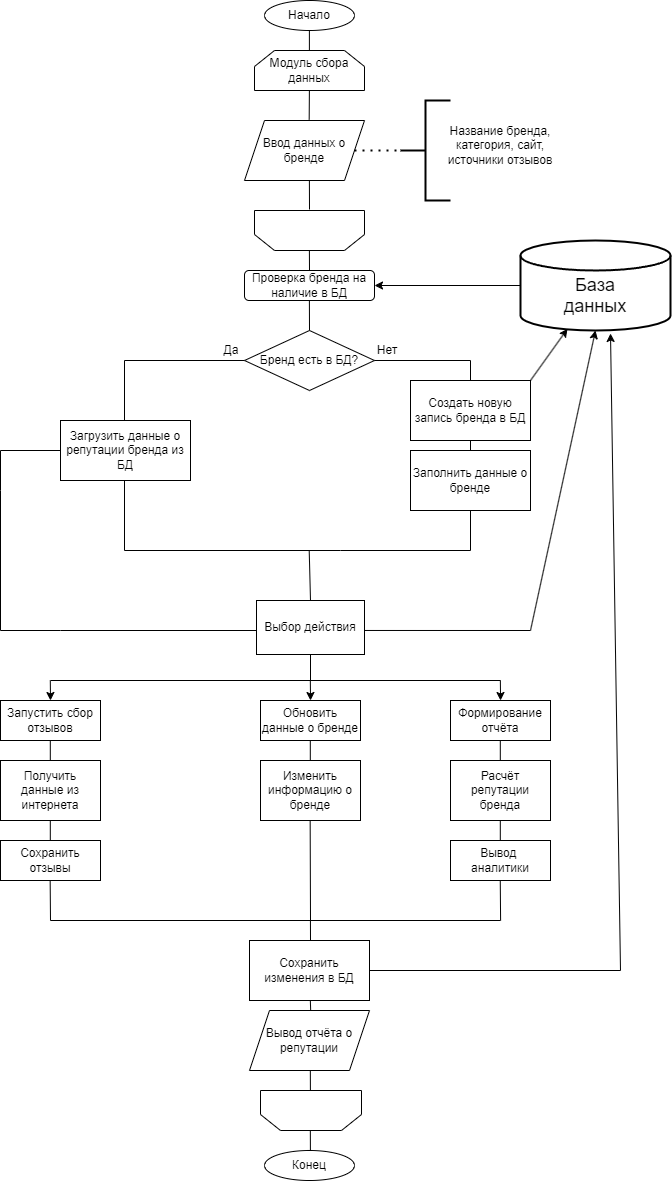

The diagram above was exported from draw.io. Its source (the exported page's mxGraphModel, read from the mxfile embedded in the PNG):
<mxGraphModel dx="989" dy="1746" grid="1" gridSize="10" guides="1" tooltips="1" connect="1" arrows="1" fold="1" page="1" pageScale="1" pageWidth="827" pageHeight="1169" math="0" shadow="0">
  <root>
    <mxCell id="0" />
    <mxCell id="1" parent="0" />
    <mxCell id="xqd0EtTzlROKmde8ml1f-1" value="Начало" style="ellipse;whiteSpace=wrap;html=1;" parent="1" vertex="1">
      <mxGeometry x="324" y="-1150" width="90" height="30" as="geometry" />
    </mxCell>
    <mxCell id="xqd0EtTzlROKmde8ml1f-2" value="Модуль сбора&lt;div&gt;данных&lt;/div&gt;" style="shape=loopLimit;whiteSpace=wrap;html=1;" parent="1" vertex="1">
      <mxGeometry x="314" y="-1100" width="110" height="40" as="geometry" />
    </mxCell>
    <mxCell id="xqd0EtTzlROKmde8ml1f-3" value="Ввод данных о бренде" style="shape=parallelogram;perimeter=parallelogramPerimeter;whiteSpace=wrap;html=1;fixedSize=1;" parent="1" vertex="1">
      <mxGeometry x="304" y="-1030" width="120" height="60" as="geometry" />
    </mxCell>
    <mxCell id="xqd0EtTzlROKmde8ml1f-7" value="" style="strokeWidth=2;html=1;shape=mxgraph.flowchart.annotation_2;align=left;labelPosition=right;pointerEvents=1;" parent="1" vertex="1">
      <mxGeometry x="460" y="-1050" width="50" height="100" as="geometry" />
    </mxCell>
    <mxCell id="xqd0EtTzlROKmde8ml1f-8" value="" style="endArrow=none;dashed=1;html=1;dashPattern=1 3;strokeWidth=2;rounded=0;entryX=0;entryY=0.5;entryDx=0;entryDy=0;entryPerimeter=0;" parent="1" source="xqd0EtTzlROKmde8ml1f-3" target="xqd0EtTzlROKmde8ml1f-7" edge="1">
      <mxGeometry width="50" height="50" relative="1" as="geometry">
        <mxPoint x="380" y="-970" as="sourcePoint" />
        <mxPoint x="430" y="-1020" as="targetPoint" />
      </mxGeometry>
    </mxCell>
    <mxCell id="xqd0EtTzlROKmde8ml1f-10" value="Название бренда, категория, сайт, источники отзывов" style="text;html=1;whiteSpace=wrap;strokeColor=none;fillColor=none;align=center;verticalAlign=middle;rounded=0;" parent="1" vertex="1">
      <mxGeometry x="490" y="-1020" width="140" height="30" as="geometry" />
    </mxCell>
    <mxCell id="xqd0EtTzlROKmde8ml1f-14" value="" style="shape=loopLimit;whiteSpace=wrap;html=1;direction=west;" parent="1" vertex="1">
      <mxGeometry x="314" y="-940" width="110" height="40" as="geometry" />
    </mxCell>
    <mxCell id="xqd0EtTzlROKmde8ml1f-16" value="Проверка бренда на наличие в БД" style="rounded=1;whiteSpace=wrap;html=1;" parent="1" vertex="1">
      <mxGeometry x="304" y="-880" width="130" height="30" as="geometry" />
    </mxCell>
    <mxCell id="xqd0EtTzlROKmde8ml1f-17" value="&lt;div&gt;&lt;font style=&quot;font-size: 18px;&quot;&gt;&lt;br&gt;&lt;/font&gt;&lt;/div&gt;&lt;font style=&quot;font-size: 18px;&quot;&gt;База&lt;/font&gt;&lt;div&gt;&lt;font style=&quot;font-size: 18px;&quot;&gt;данных&lt;/font&gt;&lt;/div&gt;" style="strokeWidth=2;html=1;shape=mxgraph.flowchart.database;whiteSpace=wrap;" parent="1" vertex="1">
      <mxGeometry x="580" y="-910" width="150" height="90" as="geometry" />
    </mxCell>
    <mxCell id="xqd0EtTzlROKmde8ml1f-18" value="" style="endArrow=classic;html=1;rounded=0;exitX=0;exitY=0.5;exitDx=0;exitDy=0;exitPerimeter=0;entryX=1;entryY=0.5;entryDx=0;entryDy=0;" parent="1" source="xqd0EtTzlROKmde8ml1f-17" target="xqd0EtTzlROKmde8ml1f-16" edge="1">
      <mxGeometry width="50" height="50" relative="1" as="geometry">
        <mxPoint x="450" y="-840" as="sourcePoint" />
        <mxPoint x="500" y="-890" as="targetPoint" />
      </mxGeometry>
    </mxCell>
    <mxCell id="xqd0EtTzlROKmde8ml1f-20" value="Бренд есть в БД?" style="rhombus;whiteSpace=wrap;html=1;" parent="1" vertex="1">
      <mxGeometry x="304" y="-820" width="130" height="60" as="geometry" />
    </mxCell>
    <mxCell id="xqd0EtTzlROKmde8ml1f-26" value="" style="shape=partialRectangle;whiteSpace=wrap;html=1;bottom=0;right=0;fillColor=none;" parent="1" vertex="1">
      <mxGeometry x="184" y="-790" width="120" height="60" as="geometry" />
    </mxCell>
    <mxCell id="xqd0EtTzlROKmde8ml1f-29" value="" style="endArrow=none;html=1;rounded=0;" parent="1" edge="1">
      <mxGeometry width="50" height="50" relative="1" as="geometry">
        <mxPoint x="434" y="-790" as="sourcePoint" />
        <mxPoint x="530" y="-790" as="targetPoint" />
      </mxGeometry>
    </mxCell>
    <mxCell id="xqd0EtTzlROKmde8ml1f-30" value="" style="shape=partialRectangle;whiteSpace=wrap;html=1;right=0;top=0;bottom=0;fillColor=none;routingCenterX=-0.5;" parent="1" vertex="1">
      <mxGeometry x="530" y="-790" width="120" height="60" as="geometry" />
    </mxCell>
    <mxCell id="xqd0EtTzlROKmde8ml1f-31" value="Загрузить данные о репутации бренда из БД" style="rounded=0;whiteSpace=wrap;html=1;" parent="1" vertex="1">
      <mxGeometry x="120" y="-730" width="130" height="60" as="geometry" />
    </mxCell>
    <mxCell id="xqd0EtTzlROKmde8ml1f-32" value="Да" style="text;html=1;whiteSpace=wrap;strokeColor=none;fillColor=none;align=center;verticalAlign=middle;rounded=0;" parent="1" vertex="1">
      <mxGeometry x="268" y="-810" width="46" height="20" as="geometry" />
    </mxCell>
    <mxCell id="xqd0EtTzlROKmde8ml1f-33" value="Нет" style="text;html=1;whiteSpace=wrap;strokeColor=none;fillColor=none;align=center;verticalAlign=middle;rounded=0;" parent="1" vertex="1">
      <mxGeometry x="424" y="-810" width="46" height="20" as="geometry" />
    </mxCell>
    <mxCell id="xqd0EtTzlROKmde8ml1f-34" value="Создать новую запись бренда в БД" style="rounded=0;whiteSpace=wrap;html=1;" parent="1" vertex="1">
      <mxGeometry x="470" y="-770" width="120" height="60" as="geometry" />
    </mxCell>
    <mxCell id="xqd0EtTzlROKmde8ml1f-35" value="" style="endArrow=none;html=1;rounded=0;" parent="1" edge="1">
      <mxGeometry width="50" height="50" relative="1" as="geometry">
        <mxPoint x="530" y="-670" as="sourcePoint" />
        <mxPoint x="530" y="-710" as="targetPoint" />
      </mxGeometry>
    </mxCell>
    <mxCell id="xqd0EtTzlROKmde8ml1f-36" value="Заполнить данные о бренде" style="rounded=0;whiteSpace=wrap;html=1;" parent="1" vertex="1">
      <mxGeometry x="470" y="-700" width="120" height="60" as="geometry" />
    </mxCell>
    <mxCell id="xqd0EtTzlROKmde8ml1f-37" value="" style="endArrow=classic;html=1;rounded=0;entryX=0.313;entryY=0.982;entryDx=0;entryDy=0;entryPerimeter=0;" parent="1" target="xqd0EtTzlROKmde8ml1f-17" edge="1">
      <mxGeometry width="50" height="50" relative="1" as="geometry">
        <mxPoint x="590" y="-770" as="sourcePoint" />
        <mxPoint x="640" y="-820" as="targetPoint" />
      </mxGeometry>
    </mxCell>
    <mxCell id="xqd0EtTzlROKmde8ml1f-38" value="" style="endArrow=none;html=1;rounded=0;" parent="1" edge="1">
      <mxGeometry width="50" height="50" relative="1" as="geometry">
        <mxPoint x="530" y="-600" as="sourcePoint" />
        <mxPoint x="530" y="-640" as="targetPoint" />
      </mxGeometry>
    </mxCell>
    <mxCell id="xqd0EtTzlROKmde8ml1f-39" value="" style="endArrow=none;html=1;rounded=0;" parent="1" edge="1">
      <mxGeometry width="50" height="50" relative="1" as="geometry">
        <mxPoint x="400" y="-600" as="sourcePoint" />
        <mxPoint x="530" y="-600" as="targetPoint" />
      </mxGeometry>
    </mxCell>
    <mxCell id="xqd0EtTzlROKmde8ml1f-40" value="" style="endArrow=none;html=1;rounded=0;" parent="1" edge="1">
      <mxGeometry width="50" height="50" relative="1" as="geometry">
        <mxPoint x="184" y="-600" as="sourcePoint" />
        <mxPoint x="184" y="-670" as="targetPoint" />
      </mxGeometry>
    </mxCell>
    <mxCell id="xqd0EtTzlROKmde8ml1f-41" value="" style="endArrow=none;html=1;rounded=0;" parent="1" edge="1">
      <mxGeometry width="50" height="50" relative="1" as="geometry">
        <mxPoint x="184" y="-600" as="sourcePoint" />
        <mxPoint x="400" y="-600" as="targetPoint" />
      </mxGeometry>
    </mxCell>
    <mxCell id="xqd0EtTzlROKmde8ml1f-42" value="" style="endArrow=none;html=1;rounded=0;" parent="1" edge="1">
      <mxGeometry width="50" height="50" relative="1" as="geometry">
        <mxPoint x="370" y="-550" as="sourcePoint" />
        <mxPoint x="368.71" y="-600" as="targetPoint" />
      </mxGeometry>
    </mxCell>
    <mxCell id="xqd0EtTzlROKmde8ml1f-43" value="Выбор действия" style="rounded=0;whiteSpace=wrap;html=1;" parent="1" vertex="1">
      <mxGeometry x="316" y="-550" width="108" height="54" as="geometry" />
    </mxCell>
    <mxCell id="xqd0EtTzlROKmde8ml1f-45" value="" style="shape=partialRectangle;whiteSpace=wrap;html=1;bottom=0;right=0;fillColor=none;" parent="1" vertex="1">
      <mxGeometry x="60" y="-700" width="60" height="40" as="geometry" />
    </mxCell>
    <mxCell id="xqd0EtTzlROKmde8ml1f-48" value="" style="endArrow=none;html=1;rounded=0;" parent="1" edge="1">
      <mxGeometry width="50" height="50" relative="1" as="geometry">
        <mxPoint x="60" y="-520" as="sourcePoint" />
        <mxPoint x="60" y="-660" as="targetPoint" />
      </mxGeometry>
    </mxCell>
    <mxCell id="xqd0EtTzlROKmde8ml1f-49" value="" style="endArrow=none;html=1;rounded=0;" parent="1" edge="1">
      <mxGeometry width="50" height="50" relative="1" as="geometry">
        <Array as="points">
          <mxPoint x="120" y="-520" />
        </Array>
        <mxPoint x="316" y="-520" as="sourcePoint" />
        <mxPoint x="60" y="-520" as="targetPoint" />
      </mxGeometry>
    </mxCell>
    <mxCell id="xqd0EtTzlROKmde8ml1f-50" value="" style="endArrow=none;html=1;rounded=0;exitX=1.002;exitY=0.555;exitDx=0;exitDy=0;exitPerimeter=0;" parent="1" source="xqd0EtTzlROKmde8ml1f-43" edge="1">
      <mxGeometry width="50" height="50" relative="1" as="geometry">
        <mxPoint x="430" y="-520" as="sourcePoint" />
        <mxPoint x="590" y="-520" as="targetPoint" />
      </mxGeometry>
    </mxCell>
    <mxCell id="xqd0EtTzlROKmde8ml1f-53" value="" style="endArrow=classic;html=1;rounded=0;entryX=0.5;entryY=1;entryDx=0;entryDy=0;entryPerimeter=0;" parent="1" target="xqd0EtTzlROKmde8ml1f-17" edge="1">
      <mxGeometry width="50" height="50" relative="1" as="geometry">
        <mxPoint x="590" y="-520" as="sourcePoint" />
        <mxPoint x="640" y="-570" as="targetPoint" />
      </mxGeometry>
    </mxCell>
    <mxCell id="xqd0EtTzlROKmde8ml1f-55" value="Запустить сбор отзывов" style="rounded=0;whiteSpace=wrap;html=1;" parent="1" vertex="1">
      <mxGeometry x="60" y="-450" width="100" height="40" as="geometry" />
    </mxCell>
    <mxCell id="xqd0EtTzlROKmde8ml1f-58" value="Получить данные из интернета" style="rounded=0;whiteSpace=wrap;html=1;" parent="1" vertex="1">
      <mxGeometry x="60" y="-390" width="100" height="60" as="geometry" />
    </mxCell>
    <mxCell id="xqd0EtTzlROKmde8ml1f-62" value="Сохранить отзывы" style="rounded=0;whiteSpace=wrap;html=1;" parent="1" vertex="1">
      <mxGeometry x="60" y="-310" width="100" height="40" as="geometry" />
    </mxCell>
    <mxCell id="xqd0EtTzlROKmde8ml1f-63" value="" style="endArrow=none;html=1;rounded=0;entryX=0.5;entryY=1;entryDx=0;entryDy=0;" parent="1" target="xqd0EtTzlROKmde8ml1f-43" edge="1">
      <mxGeometry width="50" height="50" relative="1" as="geometry">
        <mxPoint x="370" y="-470" as="sourcePoint" />
        <mxPoint x="370" y="-230" as="targetPoint" />
      </mxGeometry>
    </mxCell>
    <mxCell id="xqd0EtTzlROKmde8ml1f-64" value="" style="endArrow=none;html=1;rounded=0;" parent="1" edge="1">
      <mxGeometry width="50" height="50" relative="1" as="geometry">
        <mxPoint x="110" y="-470" as="sourcePoint" />
        <mxPoint x="376" y="-470" as="targetPoint" />
      </mxGeometry>
    </mxCell>
    <mxCell id="xqd0EtTzlROKmde8ml1f-65" value="" style="endArrow=classic;html=1;rounded=0;" parent="1" edge="1">
      <mxGeometry width="50" height="50" relative="1" as="geometry">
        <mxPoint x="109.8" y="-470" as="sourcePoint" />
        <mxPoint x="110" y="-450" as="targetPoint" />
      </mxGeometry>
    </mxCell>
    <mxCell id="xqd0EtTzlROKmde8ml1f-66" value="" style="endArrow=none;html=1;rounded=0;" parent="1" edge="1">
      <mxGeometry width="50" height="50" relative="1" as="geometry">
        <mxPoint x="109.80000000000001" y="-390" as="sourcePoint" />
        <mxPoint x="109.80000000000001" y="-410" as="targetPoint" />
      </mxGeometry>
    </mxCell>
    <mxCell id="xqd0EtTzlROKmde8ml1f-67" value="" style="endArrow=none;html=1;rounded=0;" parent="1" edge="1">
      <mxGeometry width="50" height="50" relative="1" as="geometry">
        <mxPoint x="109.8" y="-310" as="sourcePoint" />
        <mxPoint x="109.8" y="-330" as="targetPoint" />
      </mxGeometry>
    </mxCell>
    <mxCell id="xqd0EtTzlROKmde8ml1f-68" value="Обновить данные о бренде" style="rounded=0;whiteSpace=wrap;html=1;" parent="1" vertex="1">
      <mxGeometry x="320" y="-450" width="100" height="40" as="geometry" />
    </mxCell>
    <mxCell id="xqd0EtTzlROKmde8ml1f-69" value="Изменить информацию о бренде" style="rounded=0;whiteSpace=wrap;html=1;" parent="1" vertex="1">
      <mxGeometry x="320" y="-390" width="100" height="60" as="geometry" />
    </mxCell>
    <mxCell id="xqd0EtTzlROKmde8ml1f-71" value="" style="endArrow=none;html=1;rounded=0;" parent="1" edge="1">
      <mxGeometry width="50" height="50" relative="1" as="geometry">
        <mxPoint x="369.8" y="-390" as="sourcePoint" />
        <mxPoint x="369.8" y="-410" as="targetPoint" />
      </mxGeometry>
    </mxCell>
    <mxCell id="xqd0EtTzlROKmde8ml1f-73" value="" style="endArrow=classic;html=1;rounded=0;" parent="1" edge="1">
      <mxGeometry width="50" height="50" relative="1" as="geometry">
        <mxPoint x="369.83" y="-470" as="sourcePoint" />
        <mxPoint x="370.03" y="-450" as="targetPoint" />
      </mxGeometry>
    </mxCell>
    <mxCell id="xqd0EtTzlROKmde8ml1f-74" value="" style="endArrow=none;html=1;rounded=0;" parent="1" edge="1">
      <mxGeometry width="50" height="50" relative="1" as="geometry">
        <mxPoint x="290" y="-470" as="sourcePoint" />
        <mxPoint x="560" y="-470" as="targetPoint" />
      </mxGeometry>
    </mxCell>
    <mxCell id="xqd0EtTzlROKmde8ml1f-75" value="Формирование отчёта" style="rounded=0;whiteSpace=wrap;html=1;" parent="1" vertex="1">
      <mxGeometry x="510" y="-450" width="100" height="40" as="geometry" />
    </mxCell>
    <mxCell id="xqd0EtTzlROKmde8ml1f-76" value="Расчёт репутации бренда" style="rounded=0;whiteSpace=wrap;html=1;" parent="1" vertex="1">
      <mxGeometry x="510" y="-390" width="100" height="60" as="geometry" />
    </mxCell>
    <mxCell id="xqd0EtTzlROKmde8ml1f-77" value="Вывод&amp;nbsp;&lt;div&gt;аналитики&lt;/div&gt;" style="rounded=0;whiteSpace=wrap;html=1;" parent="1" vertex="1">
      <mxGeometry x="510" y="-310" width="100" height="40" as="geometry" />
    </mxCell>
    <mxCell id="xqd0EtTzlROKmde8ml1f-78" value="" style="endArrow=none;html=1;rounded=0;" parent="1" edge="1">
      <mxGeometry width="50" height="50" relative="1" as="geometry">
        <mxPoint x="559.8" y="-390" as="sourcePoint" />
        <mxPoint x="559.8" y="-410" as="targetPoint" />
      </mxGeometry>
    </mxCell>
    <mxCell id="xqd0EtTzlROKmde8ml1f-79" value="" style="endArrow=none;html=1;rounded=0;" parent="1" edge="1">
      <mxGeometry width="50" height="50" relative="1" as="geometry">
        <mxPoint x="559.8" y="-310" as="sourcePoint" />
        <mxPoint x="559.8" y="-330" as="targetPoint" />
      </mxGeometry>
    </mxCell>
    <mxCell id="xqd0EtTzlROKmde8ml1f-80" value="" style="endArrow=classic;html=1;rounded=0;" parent="1" edge="1">
      <mxGeometry width="50" height="50" relative="1" as="geometry">
        <mxPoint x="559.86" y="-470" as="sourcePoint" />
        <mxPoint x="560.06" y="-450" as="targetPoint" />
      </mxGeometry>
    </mxCell>
    <mxCell id="xqd0EtTzlROKmde8ml1f-81" value="" style="endArrow=none;html=1;rounded=0;" parent="1" edge="1">
      <mxGeometry width="50" height="50" relative="1" as="geometry">
        <mxPoint x="370" y="-230" as="sourcePoint" />
        <mxPoint x="369.66" y="-330" as="targetPoint" />
      </mxGeometry>
    </mxCell>
    <mxCell id="xqd0EtTzlROKmde8ml1f-84" value="" style="endArrow=none;html=1;rounded=0;" parent="1" edge="1">
      <mxGeometry width="50" height="50" relative="1" as="geometry">
        <mxPoint x="110" y="-230" as="sourcePoint" />
        <mxPoint x="109.66" y="-270" as="targetPoint" />
      </mxGeometry>
    </mxCell>
    <mxCell id="xqd0EtTzlROKmde8ml1f-85" value="" style="endArrow=none;html=1;rounded=0;" parent="1" edge="1">
      <mxGeometry width="50" height="50" relative="1" as="geometry">
        <mxPoint x="110" y="-230" as="sourcePoint" />
        <mxPoint x="560" y="-230" as="targetPoint" />
      </mxGeometry>
    </mxCell>
    <mxCell id="xqd0EtTzlROKmde8ml1f-86" value="" style="endArrow=none;html=1;rounded=0;" parent="1" edge="1">
      <mxGeometry width="50" height="50" relative="1" as="geometry">
        <mxPoint x="560.1" y="-230" as="sourcePoint" />
        <mxPoint x="559.76" y="-270" as="targetPoint" />
      </mxGeometry>
    </mxCell>
    <mxCell id="xqd0EtTzlROKmde8ml1f-87" value="Сохранить изменения в БД" style="rounded=0;whiteSpace=wrap;html=1;" parent="1" vertex="1">
      <mxGeometry x="309" y="-210" width="120" height="60" as="geometry" />
    </mxCell>
    <mxCell id="xqd0EtTzlROKmde8ml1f-88" value="" style="endArrow=none;html=1;rounded=0;" parent="1" edge="1">
      <mxGeometry width="50" height="50" relative="1" as="geometry">
        <mxPoint x="370" y="-210" as="sourcePoint" />
        <mxPoint x="369.93" y="-230" as="targetPoint" />
      </mxGeometry>
    </mxCell>
    <mxCell id="xqd0EtTzlROKmde8ml1f-89" value="Вывод отчёта о репутации" style="shape=parallelogram;perimeter=parallelogramPerimeter;whiteSpace=wrap;html=1;fixedSize=1;" parent="1" vertex="1">
      <mxGeometry x="309" y="-140" width="120" height="60" as="geometry" />
    </mxCell>
    <mxCell id="xqd0EtTzlROKmde8ml1f-90" value="" style="endArrow=none;html=1;rounded=0;" parent="1" edge="1">
      <mxGeometry width="50" height="50" relative="1" as="geometry">
        <mxPoint x="370.15" y="-140" as="sourcePoint" />
        <mxPoint x="369.85999999999996" y="-150" as="targetPoint" />
      </mxGeometry>
    </mxCell>
    <mxCell id="xqd0EtTzlROKmde8ml1f-91" value="" style="shape=loopLimit;whiteSpace=wrap;html=1;direction=west;" parent="1" vertex="1">
      <mxGeometry x="320" y="-60" width="101" height="40" as="geometry" />
    </mxCell>
    <mxCell id="xqd0EtTzlROKmde8ml1f-92" value="Конец" style="ellipse;whiteSpace=wrap;html=1;" parent="1" vertex="1">
      <mxGeometry x="324" width="90" height="30" as="geometry" />
    </mxCell>
    <mxCell id="xqd0EtTzlROKmde8ml1f-94" value="" style="endArrow=none;html=1;rounded=0;" parent="1" edge="1">
      <mxGeometry width="50" height="50" relative="1" as="geometry">
        <mxPoint x="369.9" y="-60" as="sourcePoint" />
        <mxPoint x="369.83" y="-80" as="targetPoint" />
      </mxGeometry>
    </mxCell>
    <mxCell id="xqd0EtTzlROKmde8ml1f-95" value="" style="endArrow=none;html=1;rounded=0;" parent="1" edge="1">
      <mxGeometry width="50" height="50" relative="1" as="geometry">
        <mxPoint x="369.9" as="sourcePoint" />
        <mxPoint x="369.83" y="-20" as="targetPoint" />
      </mxGeometry>
    </mxCell>
    <mxCell id="xqd0EtTzlROKmde8ml1f-96" value="" style="endArrow=none;html=1;rounded=0;exitX=1;exitY=0.5;exitDx=0;exitDy=0;" parent="1" source="xqd0EtTzlROKmde8ml1f-87" edge="1">
      <mxGeometry width="50" height="50" relative="1" as="geometry">
        <mxPoint x="450" y="-180" as="sourcePoint" />
        <mxPoint x="680" y="-180" as="targetPoint" />
      </mxGeometry>
    </mxCell>
    <mxCell id="xqd0EtTzlROKmde8ml1f-97" value="" style="endArrow=classic;html=1;rounded=0;entryX=0.6;entryY=1.033;entryDx=0;entryDy=0;entryPerimeter=0;" parent="1" target="xqd0EtTzlROKmde8ml1f-17" edge="1">
      <mxGeometry width="50" height="50" relative="1" as="geometry">
        <mxPoint x="680" y="-180" as="sourcePoint" />
        <mxPoint x="580" y="-500" as="targetPoint" />
      </mxGeometry>
    </mxCell>
    <mxCell id="wa-mpGCJkt-JiiAj4kzm-1" value="" style="endArrow=none;html=1;rounded=0;" edge="1" parent="1">
      <mxGeometry width="50" height="50" relative="1" as="geometry">
        <mxPoint x="368.89" y="-1100" as="sourcePoint" />
        <mxPoint x="368.89" y="-1120" as="targetPoint" />
      </mxGeometry>
    </mxCell>
    <mxCell id="wa-mpGCJkt-JiiAj4kzm-3" value="" style="endArrow=none;html=1;rounded=0;exitX=0.539;exitY=-0.015;exitDx=0;exitDy=0;exitPerimeter=0;" edge="1" parent="1" source="xqd0EtTzlROKmde8ml1f-3">
      <mxGeometry width="50" height="50" relative="1" as="geometry">
        <mxPoint x="368.89" y="-1040" as="sourcePoint" />
        <mxPoint x="368.89" y="-1060" as="targetPoint" />
      </mxGeometry>
    </mxCell>
    <mxCell id="wa-mpGCJkt-JiiAj4kzm-4" value="" style="endArrow=none;html=1;rounded=0;exitX=0.539;exitY=-0.015;exitDx=0;exitDy=0;exitPerimeter=0;" edge="1" parent="1">
      <mxGeometry width="50" height="50" relative="1" as="geometry">
        <mxPoint x="369" y="-941" as="sourcePoint" />
        <mxPoint x="368.89" y="-970" as="targetPoint" />
      </mxGeometry>
    </mxCell>
    <mxCell id="wa-mpGCJkt-JiiAj4kzm-5" value="" style="endArrow=none;html=1;rounded=0;exitX=0.5;exitY=0;exitDx=0;exitDy=0;" edge="1" parent="1" source="xqd0EtTzlROKmde8ml1f-16">
      <mxGeometry width="50" height="50" relative="1" as="geometry">
        <mxPoint x="370" y="-882" as="sourcePoint" />
        <mxPoint x="368.89" y="-900" as="targetPoint" />
      </mxGeometry>
    </mxCell>
    <mxCell id="wa-mpGCJkt-JiiAj4kzm-6" value="" style="endArrow=none;html=1;rounded=0;exitX=0.5;exitY=0;exitDx=0;exitDy=0;" edge="1" parent="1" source="xqd0EtTzlROKmde8ml1f-20">
      <mxGeometry width="50" height="50" relative="1" as="geometry">
        <mxPoint x="369" y="-830" as="sourcePoint" />
        <mxPoint x="368.89" y="-850" as="targetPoint" />
      </mxGeometry>
    </mxCell>
  </root>
</mxGraphModel>